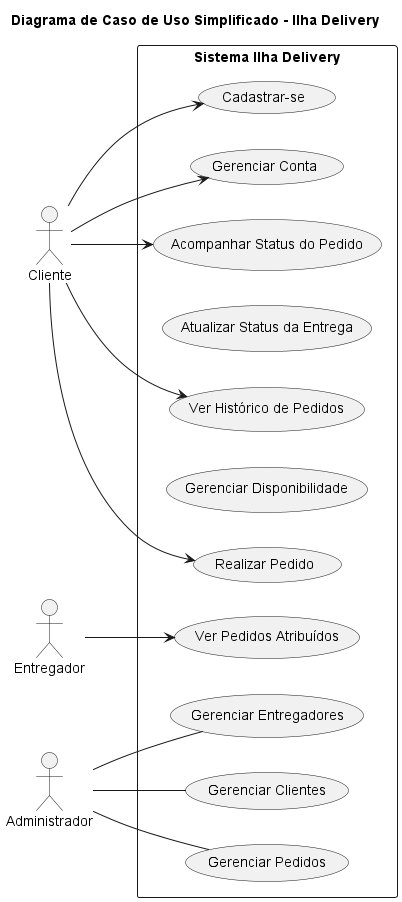

The diagram above was rendered by PlantUML. Its source (embedded in the PNG):
@startuml 2 
'=============== DIAGRAMA DE CASO DE USO - VERSÃO SIMPLIFICADA ===============

left to right direction
skinparam packageStyle rectangle

title "Diagrama de Caso de Uso Simplificado - Ilha Delivery"

' --- ATORES DO SISTEMA ---
actor Cliente
actor Entregador
actor Administrador


' --- DEFINIÇÃO DO SISTEMA E CASOS DE USO ---
rectangle "Sistema Ilha Delivery" {

  ' Casos de Uso que exigem autenticação
  usecase "Gerenciar Conta" as UC_GerenciarConta
  usecase "Acompanhar Status do Pedido" as UC_AcompanharPedido
  usecase "Ver Histórico de Pedidos" as UC_VerHistorico
  usecase "Atualizar Status da Entrega" as UC_AtualizarStatus
  usecase "Ver Pedidos Atribuídos" as UC_VerPedidos
  usecase "Gerenciar Disponibilidade" as UC_GerenciarDisponibilidade

  ' Casos de Uso específicos
  usecase "Realizar Pedido" as UC_RealizarPedido
  usecase "Cadastrar-se" as UC_Cadastro

  ' Casos de Uso do Administrador
  usecase "Gerenciar Pedidos" as UC_GerenciarPedidos
  usecase "Gerenciar Entregadores" as UC_GerenciarEntregadores
  usecase "Gerenciar Clientes" as UC_GerenciarClientes
}


' ========== RELACIONAMENTOS ==========

' Cliente e Entregador SÃO tipos de Usuário Autenticado (Herança/Generalização)


' Qualquer usuário pode se cadastrar
Cliente --> UC_Cadastro

' Ações de um Usuário Autenticado (seja Cliente ou Entregador)


' Ações específicas do Cliente
Cliente --> UC_RealizarPedido
Cliente --> UC_AcompanharPedido
Cliente --> UC_VerHistorico
Cliente --> UC_GerenciarConta

' Ações específicas do Entregador
Entregador --> UC_VerPedidos

' --- Relacionamentos do Administrador ---
Administrador -- UC_GerenciarPedidos
Administrador -- UC_GerenciarEntregadores
Administrador -- UC_GerenciarClientes

@enduml